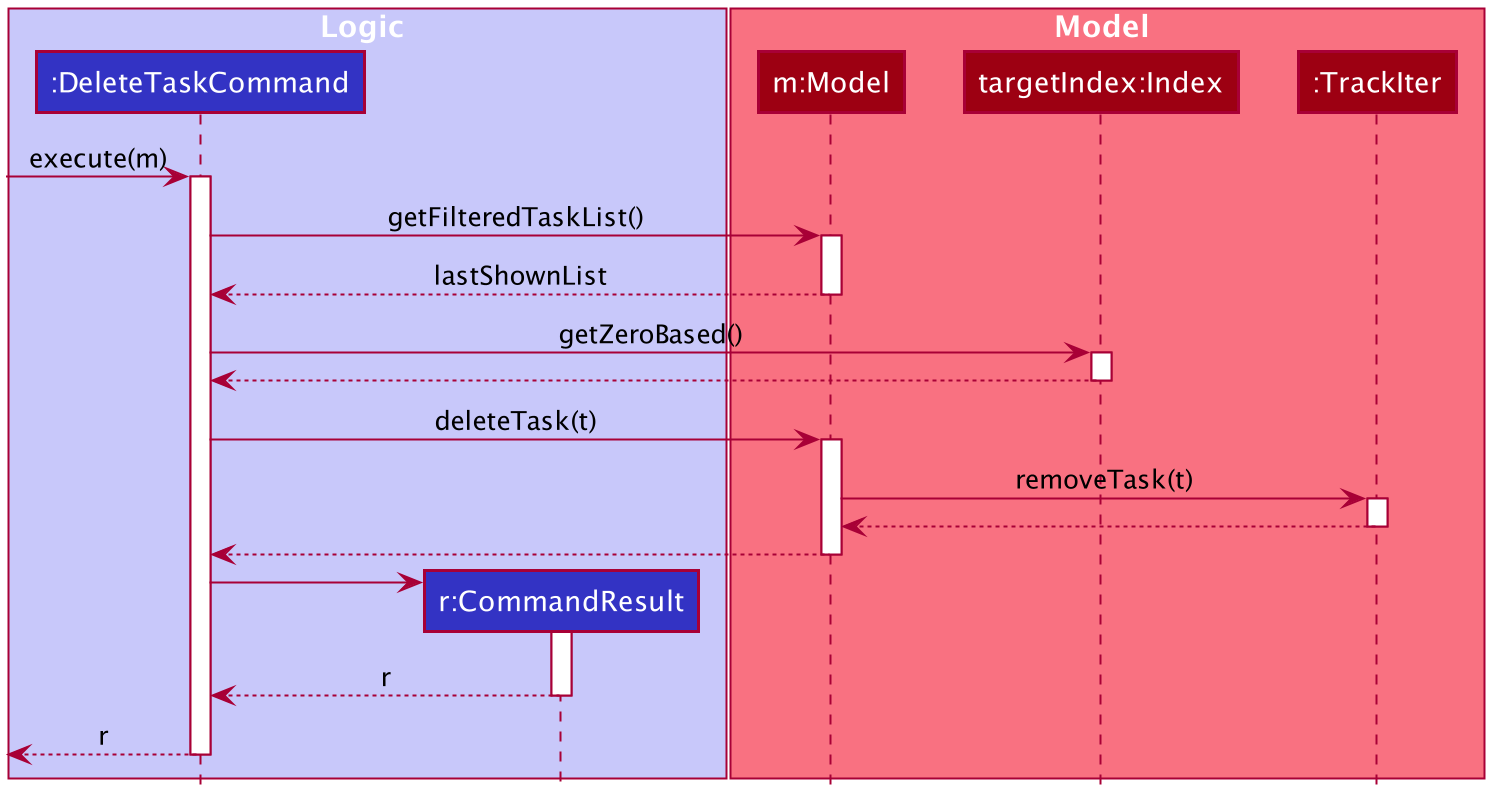

The diagram above was rendered by PlantUML. Its source (embedded in the PNG):
@startuml








skinparam BackgroundColor #FFFFFFF

skinparam Shadowing false

skinparam Class {
    FontColor #FFFFFF
    BorderThickness 1
    BorderColor #FFFFFF
    StereotypeFontColor #FFFFFF
    FontName Arial
    AttributeFontColor #FFFFFF
    AttributeIconSize 0
}

skinparam Actor {
    BorderColor #000000
    Color #000000
    FontName Arial
}

skinparam Sequence {
    MessageAlign center
    BoxFontSize 15
    BoxPadding 0
    BoxFontColor #FFFFFF
    FontName Arial
}

skinparam Participant {
    FontColor #FFFFFFF
    Padding 20
}

skinparam MinClassWidth 50
skinparam ParticipantPadding 10
skinparam Shadowing false
skinparam DefaultTextAlignment center
skinparam packageStyle Rectangle

hide footbox
hide members
hide circle

box Logic #C8C8FA
participant ":DeleteTaskCommand" as DeleteTaskCommand #3333C4
participant "r:CommandResult" as CommandResult #3333C4
end box

box Model #F97181
participant "m:Model" as Model #9D0012
participant "targetIndex:Index" as index #9D0012
participant ":TrackIter" as TrackIter #9D0012
end box

[-> DeleteTaskCommand : execute(m)
activate DeleteTaskCommand

DeleteTaskCommand -> Model : getFilteredTaskList()
activate Model

Model --> DeleteTaskCommand : lastShownList
deactivate Model

DeleteTaskCommand -> index : getZeroBased()
activate index

index --> DeleteTaskCommand
deactivate index


DeleteTaskCommand -> Model : deleteTask(t)
activate Model

Model -> TrackIter : removeTask(t)
activate TrackIter

TrackIter --> Model
deactivate TrackIter

Model --> DeleteTaskCommand
deactivate Model

create CommandResult
DeleteTaskCommand -> CommandResult
activate CommandResult

CommandResult --> DeleteTaskCommand : r
deactivate CommandResult

[<--DeleteTaskCommand : r
deactivate DeleteTaskCommand

@enduml